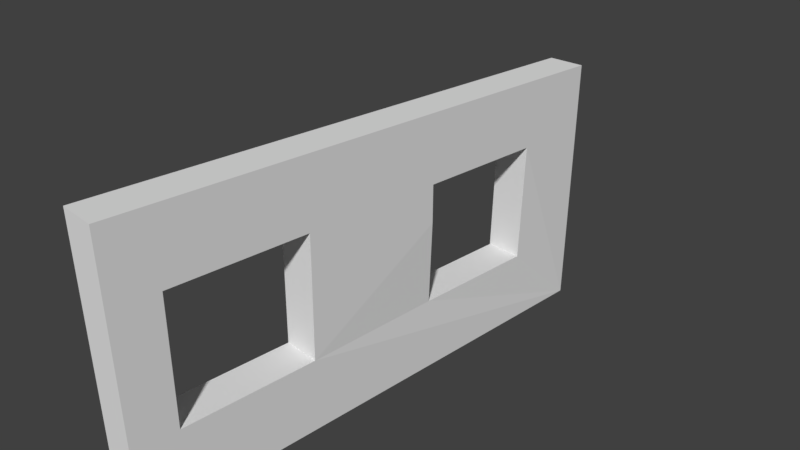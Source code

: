 # Source: BasicWall.blend  (saved by Blender 2.79.0; exported with 4.5.12 LTS)
import bpy
from mathutils import Matrix  # noqa: F401  (used for matrix-valued properties, if any)

bpy.ops.wm.read_factory_settings(use_empty=True)
scene = bpy.context.scene
scene.name = 'Scene'

# ---- collections
col_collection_1 = bpy.data.collections.new('Collection 1'); scene.collection.children.link(col_collection_1)

# ---- materials (node trees are filled in below, after node groups)
mat_material = bpy.data.materials.new('Material')
mat_material.alpha_threshold = 0.0
mat_material.use_transparent_shadow = False
mat_material.roughness = 0.5
mat_material.line_color = (0.0, 0.0, 0.0, 1.0)

# ---- material node trees

# ---- world
world_world = bpy.data.worlds.new('World'); scene.world = world_world
world_world.color = (0.05088, 0.05088, 0.05088)
world_world.use_sun_shadow = False
world_world.sun_shadow_jitter_overblur = 0.0
world_world.cycles.sampling_method = 'MANUAL'

# ---- cameras
cam_camera = bpy.data.cameras.new('Camera')
cam_camera.clip_end = 100.0
cam_camera.lens = 35.0
cam_camera.sensor_width = 32.0
cam_camera.sensor_height = 18.0
cam_camera.ortho_scale = 7.314
cam_camera.dof.focus_distance = 0.0
cam_camera.dof.aperture_fstop = 128.0

# ---- meshes
me_cube = bpy.data.meshes.new('Cube')
me_cube.from_pydata([(0.2995, 3.868, -1.993), (0.2995, -3.656, -1.993), (-0.2456, -3.656, -1.993), (-0.2456, 3.868, -1.993), (0.2995, 3.868, 1.778), (0.2995, -3.656, 1.778), (-0.2456, -3.656, 1.778), (-0.2456, 3.868, 1.778), (-0.2447, -3.053, -0.9423), (0.3005, -3.053, -0.9423), (-0.2447, -1.172, -0.9423), (0.3005, -1.172, -0.9423), (-0.2456, -1.152, 0.81), (0.2995, -1.152, 0.81), (0.2995, -1.152, 0.5233), (-0.2456, -3.033, 0.81), (0.2995, -3.033, 0.81), (-0.2743, 0.83, -0.938), (0.2709, 0.83, -0.938), (-0.2743, 2.711, -0.938), (0.2709, 2.711, -0.938), (-0.2456, 0.8486, 0.4398), (-0.2456, 2.729, 0.81), (0.2995, 2.729, 0.81), (-0.2456, 0.8486, 0.81), (0.2995, 0.8486, 0.81), (0.2995, 0.8486, 0.2649)], [], [(0, 1, 2, 3), (4, 7, 6, 5), (0, 4, 23, 20, 18, 26, 14, 11, 9, 1), (1, 5, 6, 2), (2, 6, 15, 8, 10, 3), (4, 0, 3, 7), (10, 11, 14, 13, 12), (1, 9, 16, 13, 14, 4, 5), (8, 9, 11, 10), (16, 15, 12, 13), (3, 10, 12, 21, 17, 19), (9, 8, 15, 16), (19, 20, 23, 22), (19, 22, 24, 21, 12, 15, 6, 7, 3), (14, 26, 25, 23, 4), (17, 18, 20, 19), (25, 24, 22, 23), (18, 17, 21, 24, 25, 26)])
_uv = me_cube.uv_layers.new(name='UVMap')
_uv.uv.foreach_set('vector', [1.987e-08, 0.6667, 0.3333, 0.6667, 0.3333, 1.0, 0.0, 1.0, 0.6667, 0.3333, 0.6667, 0.6667, 0.3333, 0.6667, 0.3333, 0.3333, 0.6667, 0.0, 0.6667, 0.3333, 0.6162, 0.2478, 0.6162, 0.1366, 0.5329, 0.1366, 0.5329, 0.1996, 0.4443, 0.2224, 0.4443, 0.1366, 0.3609, 0.1366, 0.3333, 4.967e-08, 2.98e-08, 0.3333, 0.0, 1.093e-07, 0.3333, 0.0, 0.3333, 0.3333, 1.0, 0.3333, 0.6667, 0.3333, 0.7522, 0.3057, 0.8634, 0.3057, 0.8634, 0.2224, 1.0, 0.0, 0.0, 0.6667, 1.192e-07, 0.3333, 0.3333, 0.3333, 0.3333, 0.6667, 0.7778, 0.6667, 0.7778, 0.3333, 0.8635, 0.3333, 0.8889, 0.3333, 0.8889, 0.6667, 0.3333, 4.967e-08, 0.3609, 0.1366, 0.3609, 0.2478, 0.4443, 0.2478, 0.4443, 0.2224, 0.6667, 0.3333, 0.3333, 0.3333, 0.5278, 1.0, 0.5278, 0.6667, 0.6111, 0.6667, 0.6111, 1.0, 0.7778, 0.6667, 0.7778, 1.0, 0.6944, 1.0, 0.6944, 0.6667, 1.0, 0.0, 0.8634, 0.2224, 0.7522, 0.2224, 0.785, 0.1338, 0.8634, 0.1338, 0.8634, 0.05043, 1.0, 0.3333, 1.0, 0.6667, 0.8889, 0.6667, 0.8889, 0.3333, 0.7778, 0.3333, 0.7778, 0.6667, 0.6667, 0.6667, 0.6667, 0.3333, 0.8634, 0.05043, 0.7522, 0.05043, 0.7522, 0.1338, 0.785, 0.1338, 0.7522, 0.2224, 0.7522, 0.3057, 0.6667, 0.3333, 0.6667, 8.941e-08, 1.0, 0.0, 0.4443, 0.2224, 0.5329, 0.1996, 0.5329, 0.2478, 0.6162, 0.2478, 0.6667, 0.3333, 0.6111, 1.0, 0.6111, 0.6667, 0.6944, 0.6667, 0.6944, 1.0, 0.5278, 0.6667, 0.5278, 1.0, 0.4444, 1.0, 0.4444, 0.6667, 0.4444, 0.6667, 0.4444, 1.0, 0.3661, 1.0, 0.3333, 1.0, 0.3333, 0.6667, 0.3815, 0.6667])
me_cube.materials.append(mat_material)
me_cube.use_remesh_preserve_volume = False
me_cube.use_remesh_preserve_attributes = False
me_cube.use_mirror_vertex_groups = False
me_cube.update()

# ---- objects
ob_cube = bpy.data.objects.new('Cube', me_cube)
ob_camera = bpy.data.objects.new('Camera', cam_camera)

# ---- transforms, parenting, visibility, modifiers, constraints
ob_cube.location = (0.0, 0.0, 0.0)
ob_cube.lock_rotations_4d = False
ob_cube.empty_display_type = 'ARROWS'
ob_cube.lineart.crease_threshold = 0.0
ob_camera.location = (7.481, -6.508, 5.344)
ob_camera.rotation_euler = (1.109, 0.0, 0.8149)
ob_camera.lock_rotations_4d = False
ob_camera.empty_display_type = 'ARROWS'
ob_camera.color = (0.0, 0.0, 0.0, 0.0)
ob_camera.display_type = 'WIRE'
ob_camera.lineart.crease_threshold = 0.0

# ---- collection membership
col_collection_1.objects.link(ob_cube)
col_collection_1.objects.link(ob_camera)

# ---- scene / render settings (as saved in the file)
scene.camera = ob_camera
scene.frame_start = 1; scene.frame_end = 250; scene.frame_set(2)
scene.render.engine = 'BLENDER_EEVEE_NEXT'
scene.render.resolution_percentage = 50
scene.render.dither_intensity = 0.0
scene.cycles.use_denoising = False
scene.cycles.samples = 128
scene.cycles.sampling_pattern = 'TABULATED_SOBOL'
scene.cycles.use_adaptive_sampling = False
scene.cycles.use_light_tree = False
scene.cycles.blur_glossy = 0.0
scene.cycles.sample_clamp_indirect = 0.0
scene.view_settings.view_transform = 'Standard'
bpy.context.view_layer.update()

# ---- added for rendering (the .blend has no usable light): sun
light_auto_sun = bpy.data.lights.new('AutoSun', 'SUN')
light_auto_sun.energy = 3.0
light_auto_sun.angle = 0.0523599
ob_auto_sun = bpy.data.objects.new('AutoSun', light_auto_sun)
scene.collection.objects.link(ob_auto_sun)
ob_auto_sun.rotation_euler = (0.872665, 0.174533, 0.523599)
bpy.context.view_layer.update()
